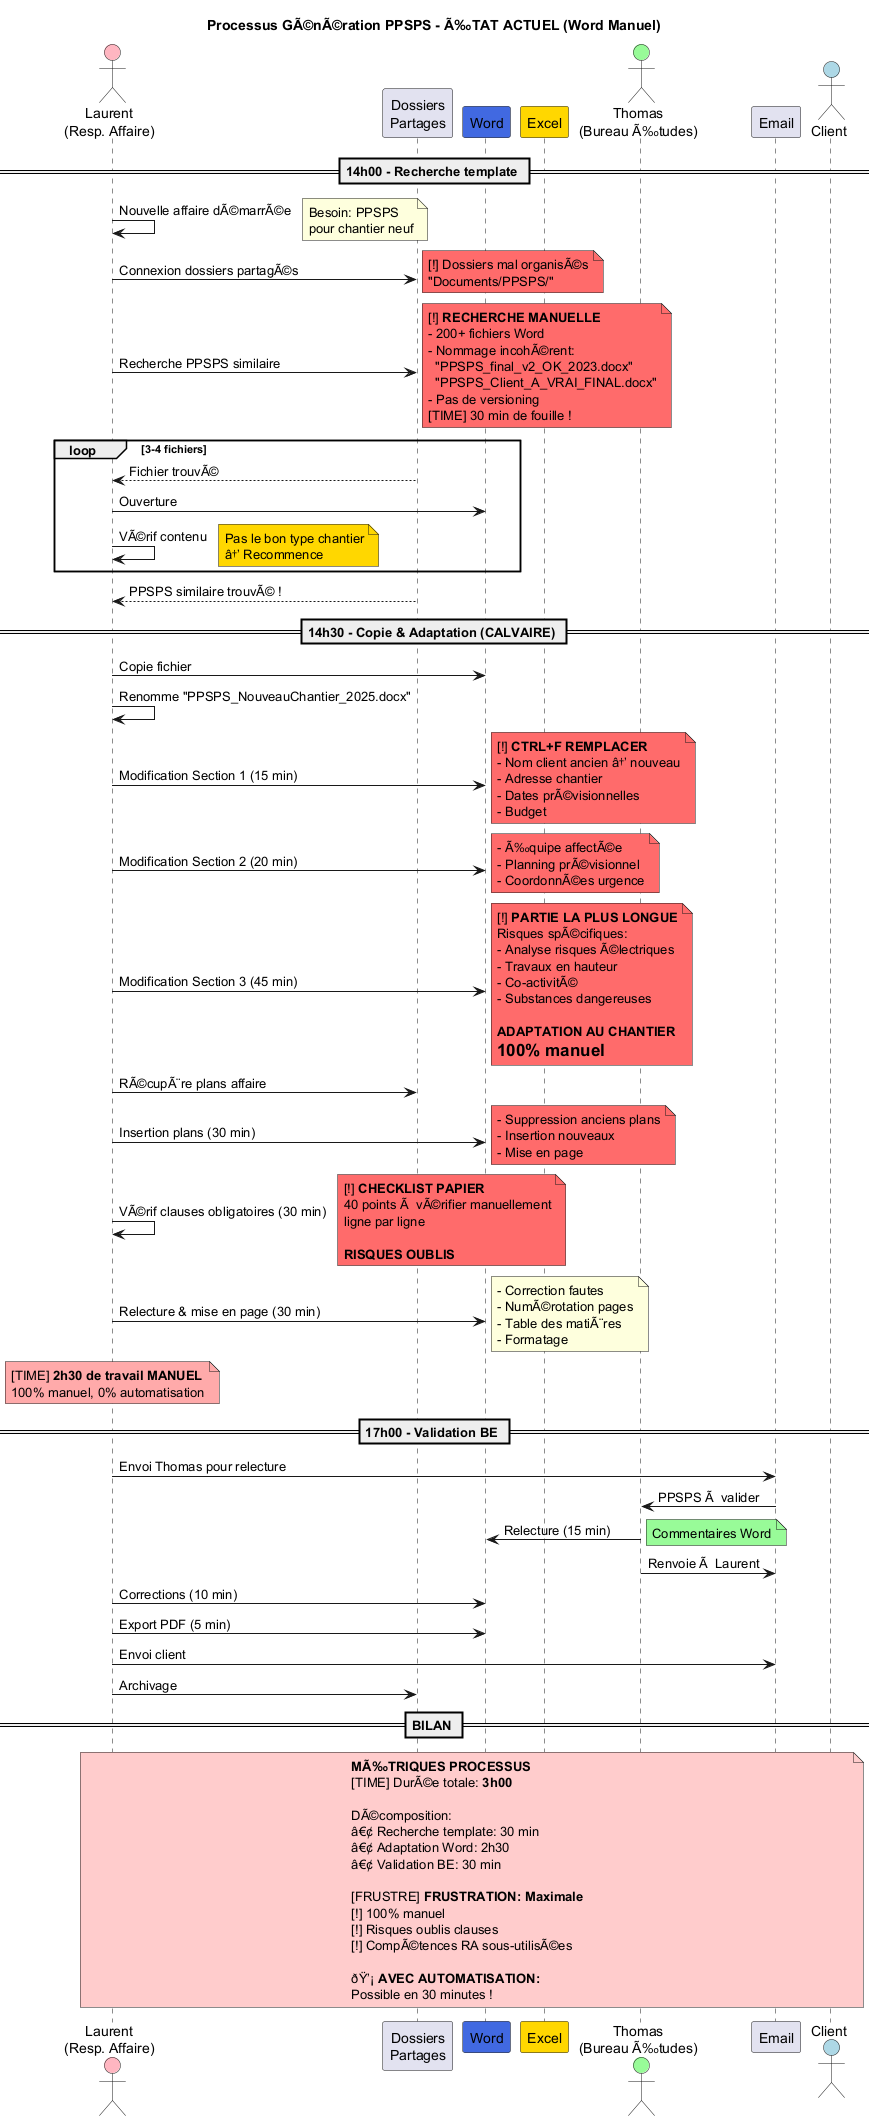

The diagram above was rendered by PlantUML. Its source (embedded in the PNG):
@startuml Generation_PPSPS_Actuel

title Processus GÃ©nÃ©ration PPSPS - Ã‰TAT ACTUEL (Word Manuel)

actor "Laurent\n(Resp. Affaire)" as Laurent #FFB6C1
participant "Dossiers\nPartages" as Dossiers
participant "Word" as Word #4169E1
participant "Excel" as Excel #FFD700
actor "Thomas\n(Bureau Ã‰tudes)" as Thomas #98FB98
participant "Email" as Email
actor "Client" as Client #ADD8E6

== 14h00 - Recherche template ==

Laurent -> Laurent: Nouvelle affaire dÃ©marrÃ©e
note right
  Besoin: PPSPS
  pour chantier neuf
end note

Laurent -> Dossiers: Connexion dossiers partagÃ©s
note right #FF6B6B
  [!] Dossiers mal organisÃ©s
  "Documents/PPSPS/"
end note

Laurent -> Dossiers: Recherche PPSPS similaire
note right #FF6B6B
  [!] **RECHERCHE MANUELLE**
  - 200+ fichiers Word
  - Nommage incohÃ©rent:
    "PPSPS_final_v2_OK_2023.docx"
    "PPSPS_Client_A_VRAI_FINAL.docx"
  - Pas de versioning
  [TIME] 30 min de fouille !
end note

loop 3-4 fichiers
    Dossiers --> Laurent: Fichier trouvÃ©
    Laurent -> Word: Ouverture
    Laurent -> Laurent: VÃ©rif contenu
    note right #FFD700
      Pas le bon type chantier
      â†’ Recommence
    end note
end

Dossiers --> Laurent: PPSPS similaire trouvÃ© !

== 14h30 - Copie & Adaptation (CALVAIRE) ==

Laurent -> Word: Copie fichier
Laurent -> Laurent: Renomme "PPSPS_NouveauChantier_2025.docx"

Laurent -> Word: Modification Section 1 (15 min)
note right #FF6B6B
  [!] **CTRL+F REMPLACER**
  - Nom client ancien â†’ nouveau
  - Adresse chantier
  - Dates prÃ©visionnelles
  - Budget
end note

Laurent -> Word: Modification Section 2 (20 min)
note right #FF6B6B
  - Ã‰quipe affectÃ©e
  - Planning prÃ©visionnel
  - CoordonnÃ©es urgence
end note

Laurent -> Word: Modification Section 3 (45 min)
note right #FF6B6B
  [!] **PARTIE LA PLUS LONGUE**
  Risques spÃ©cifiques:
  - Analyse risques Ã©lectriques
  - Travaux en hauteur
  - Co-activitÃ©
  - Substances dangereuses

  **ADAPTATION AU CHANTIER**
  = 100% manuel
end note

Laurent -> Dossiers: RÃ©cupÃ¨re plans affaire
Laurent -> Word: Insertion plans (30 min)
note right #FF6B6B
  - Suppression anciens plans
  - Insertion nouveaux
  - Mise en page
end note

Laurent -> Laurent: VÃ©rif clauses obligatoires (30 min)
note right #FF6B6B
  [!] **CHECKLIST PAPIER**
  40 points Ã  vÃ©rifier manuellement
  ligne par ligne

  **RISQUES OUBLIS**
end note

Laurent -> Word: Relecture & mise en page (30 min)
note right
  - Correction fautes
  - NumÃ©rotation pages
  - Table des matiÃ¨res
  - Formatage
end note

note over Laurent #FFAAAA
  [TIME] **2h30 de travail MANUEL**
  100% manuel, 0% automatisation
end note

== 17h00 - Validation BE ==

Laurent -> Email: Envoi Thomas pour relecture
Email -> Thomas: PPSPS Ã  valider

Thomas -> Word: Relecture (15 min)
note right #98FB98
  Commentaires Word
end note

Thomas -> Email: Renvoie Ã  Laurent

Laurent -> Word: Corrections (10 min)

Laurent -> Word: Export PDF (5 min)
Laurent -> Email: Envoi client
Laurent -> Dossiers: Archivage

== BILAN ==

note over Laurent, Client #FFCCCC
  **MÃ‰TRIQUES PROCESSUS**
  [TIME] DurÃ©e totale: **3h00**

  DÃ©composition:
  â€¢ Recherche template: 30 min
  â€¢ Adaptation Word: 2h30
  â€¢ Validation BE: 30 min

  [FRUSTRE] **FRUSTRATION: Maximale**
  [!] 100% manuel
  [!] Risques oublis clauses
  [!] CompÃ©tences RA sous-utilisÃ©es

  ðŸ’¡ **AVEC AUTOMATISATION:**
  Possible en 30 minutes !
end note

@enduml